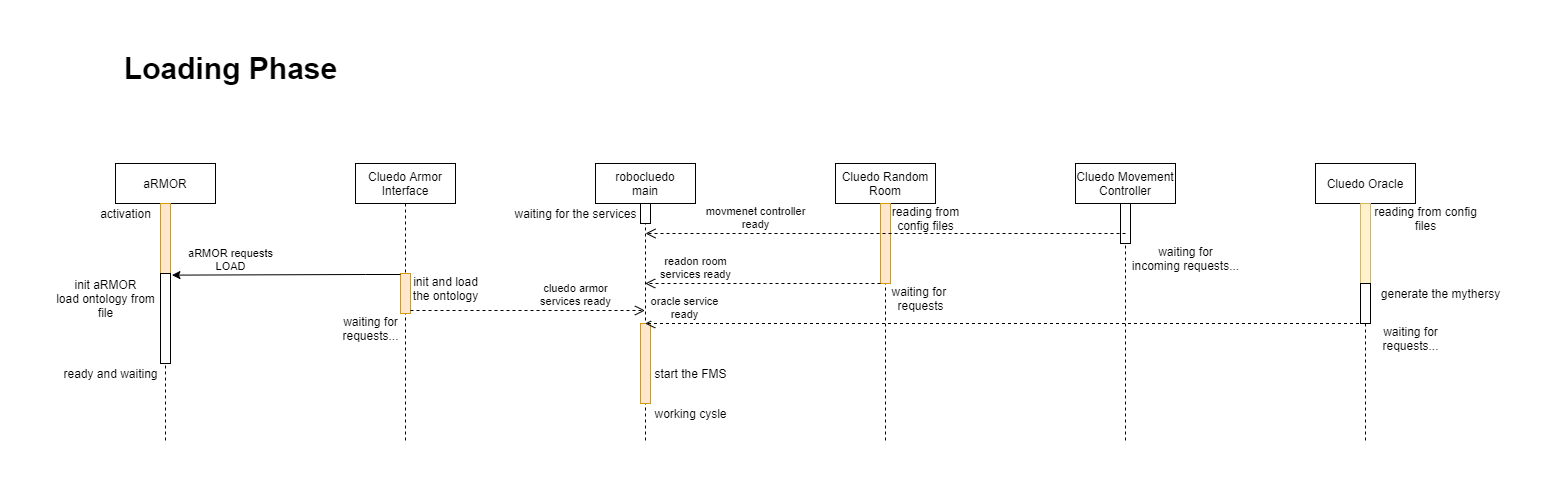

The diagram above was exported from draw.io. Its source (the exported page's mxGraphModel, read from the mxfile embedded in the PNG):
<mxGraphModel dx="1185" dy="1778" grid="1" gridSize="10" guides="1" tooltips="1" connect="1" arrows="1" fold="1" page="1" pageScale="1" pageWidth="850" pageHeight="1100" math="0" shadow="0">
  <root>
    <mxCell id="0" />
    <mxCell id="1" parent="0" />
    <mxCell id="3nuBFxr9cyL0pnOWT2aG-1" value="aRMOR" style="shape=umlLifeline;perimeter=lifelinePerimeter;container=1;collapsible=0;recursiveResize=0;rounded=0;shadow=0;strokeWidth=1;" parent="1" vertex="1">
      <mxGeometry x="160" y="80" width="100" height="280" as="geometry" />
    </mxCell>
    <mxCell id="zT5K2WlYtKg9tNRbQLTx-10" value="" style="html=1;points=[];perimeter=orthogonalPerimeter;fillColor=#ffe6cc;strokeColor=#d79b00;" vertex="1" parent="3nuBFxr9cyL0pnOWT2aG-1">
      <mxGeometry x="45" y="40" width="10" height="70" as="geometry" />
    </mxCell>
    <mxCell id="zT5K2WlYtKg9tNRbQLTx-13" value="" style="html=1;points=[];perimeter=orthogonalPerimeter;" vertex="1" parent="3nuBFxr9cyL0pnOWT2aG-1">
      <mxGeometry x="45" y="110" width="10" height="90" as="geometry" />
    </mxCell>
    <mxCell id="zT5K2WlYtKg9tNRbQLTx-19" value="activation" style="text;html=1;align=center;verticalAlign=middle;resizable=0;points=[];autosize=1;strokeColor=none;fillColor=none;" vertex="1" parent="3nuBFxr9cyL0pnOWT2aG-1">
      <mxGeometry x="-25" y="40" width="70" height="20" as="geometry" />
    </mxCell>
    <mxCell id="zT5K2WlYtKg9tNRbQLTx-17" value="init aRMOR&lt;br&gt;load ontology from&lt;br&gt;file" style="text;html=1;align=center;verticalAlign=middle;resizable=0;points=[];autosize=1;strokeColor=none;fillColor=none;" vertex="1" parent="3nuBFxr9cyL0pnOWT2aG-1">
      <mxGeometry x="-65" y="110" width="110" height="50" as="geometry" />
    </mxCell>
    <mxCell id="3nuBFxr9cyL0pnOWT2aG-5" value="Cluedo Armor&#10;Interface" style="shape=umlLifeline;perimeter=lifelinePerimeter;container=1;collapsible=0;recursiveResize=0;rounded=0;shadow=0;strokeWidth=1;" parent="1" vertex="1">
      <mxGeometry x="400" y="80" width="100" height="280" as="geometry" />
    </mxCell>
    <mxCell id="zT5K2WlYtKg9tNRbQLTx-12" value="" style="html=1;points=[];perimeter=orthogonalPerimeter;fillColor=#ffe6cc;strokeColor=#d79b00;" vertex="1" parent="3nuBFxr9cyL0pnOWT2aG-5">
      <mxGeometry x="45" y="110" width="10" height="40" as="geometry" />
    </mxCell>
    <mxCell id="zT5K2WlYtKg9tNRbQLTx-37" value="waiting for&lt;br&gt;requests..." style="text;html=1;align=center;verticalAlign=middle;resizable=0;points=[];autosize=1;strokeColor=none;fillColor=none;" vertex="1" parent="3nuBFxr9cyL0pnOWT2aG-5">
      <mxGeometry x="-20" y="150" width="70" height="30" as="geometry" />
    </mxCell>
    <mxCell id="zT5K2WlYtKg9tNRbQLTx-1" value="robocluedo&#10;main" style="shape=umlLifeline;perimeter=lifelinePerimeter;container=1;collapsible=0;recursiveResize=0;rounded=0;shadow=0;strokeWidth=1;" vertex="1" parent="1">
      <mxGeometry x="640" y="80" width="100" height="280" as="geometry" />
    </mxCell>
    <mxCell id="zT5K2WlYtKg9tNRbQLTx-28" value="" style="html=1;points=[];perimeter=orthogonalPerimeter;" vertex="1" parent="zT5K2WlYtKg9tNRbQLTx-1">
      <mxGeometry x="45" y="40" width="10" height="20" as="geometry" />
    </mxCell>
    <mxCell id="zT5K2WlYtKg9tNRbQLTx-35" value="" style="html=1;points=[];perimeter=orthogonalPerimeter;fillColor=#ffe6cc;strokeColor=#d79b00;" vertex="1" parent="zT5K2WlYtKg9tNRbQLTx-1">
      <mxGeometry x="45" y="160" width="10" height="80" as="geometry" />
    </mxCell>
    <mxCell id="zT5K2WlYtKg9tNRbQLTx-2" value="Cluedo Movement&#10;Controller" style="shape=umlLifeline;perimeter=lifelinePerimeter;container=1;collapsible=0;recursiveResize=0;rounded=0;shadow=0;strokeWidth=1;" vertex="1" parent="1">
      <mxGeometry x="1120" y="80" width="100" height="280" as="geometry" />
    </mxCell>
    <mxCell id="zT5K2WlYtKg9tNRbQLTx-32" value="" style="html=1;points=[];perimeter=orthogonalPerimeter;" vertex="1" parent="zT5K2WlYtKg9tNRbQLTx-2">
      <mxGeometry x="45" y="40" width="10" height="40" as="geometry" />
    </mxCell>
    <mxCell id="zT5K2WlYtKg9tNRbQLTx-3" value="Cluedo Random &#10;Room" style="shape=umlLifeline;perimeter=lifelinePerimeter;container=1;collapsible=0;recursiveResize=0;rounded=0;shadow=0;strokeWidth=1;" vertex="1" parent="1">
      <mxGeometry x="880" y="80" width="100" height="280" as="geometry" />
    </mxCell>
    <mxCell id="zT5K2WlYtKg9tNRbQLTx-29" value="" style="html=1;points=[];perimeter=orthogonalPerimeter;fillColor=#ffe6cc;strokeColor=#d79b00;" vertex="1" parent="zT5K2WlYtKg9tNRbQLTx-3">
      <mxGeometry x="45" y="40" width="10" height="80" as="geometry" />
    </mxCell>
    <mxCell id="zT5K2WlYtKg9tNRbQLTx-4" value="Cluedo Oracle" style="shape=umlLifeline;perimeter=lifelinePerimeter;container=1;collapsible=0;recursiveResize=0;rounded=0;shadow=0;strokeWidth=1;" vertex="1" parent="1">
      <mxGeometry x="1360" y="80" width="100" height="280" as="geometry" />
    </mxCell>
    <mxCell id="zT5K2WlYtKg9tNRbQLTx-8" value="" style="html=1;points=[];perimeter=orthogonalPerimeter;fillColor=#fff2cc;strokeColor=#d6b656;" vertex="1" parent="zT5K2WlYtKg9tNRbQLTx-4">
      <mxGeometry x="45" y="40" width="10" height="80" as="geometry" />
    </mxCell>
    <mxCell id="zT5K2WlYtKg9tNRbQLTx-9" value="" style="html=1;points=[];perimeter=orthogonalPerimeter;" vertex="1" parent="zT5K2WlYtKg9tNRbQLTx-4">
      <mxGeometry x="45" y="120" width="10" height="40" as="geometry" />
    </mxCell>
    <mxCell id="zT5K2WlYtKg9tNRbQLTx-6" value="&lt;b&gt;&lt;font style=&quot;font-size: 30px&quot;&gt;Loading Phase&lt;/font&gt;&lt;/b&gt;" style="text;html=1;align=center;verticalAlign=middle;resizable=0;points=[];autosize=1;strokeColor=none;fillColor=none;" vertex="1" parent="1">
      <mxGeometry x="160" y="-30" width="230" height="30" as="geometry" />
    </mxCell>
    <mxCell id="zT5K2WlYtKg9tNRbQLTx-15" style="edgeStyle=orthogonalEdgeStyle;rounded=0;orthogonalLoop=1;jettySize=auto;html=1;entryX=1.144;entryY=0.018;entryDx=0;entryDy=0;entryPerimeter=0;" edge="1" parent="1" source="zT5K2WlYtKg9tNRbQLTx-12" target="zT5K2WlYtKg9tNRbQLTx-13">
      <mxGeometry relative="1" as="geometry">
        <Array as="points">
          <mxPoint x="410" y="191" />
          <mxPoint x="410" y="191" />
        </Array>
      </mxGeometry>
    </mxCell>
    <mxCell id="zT5K2WlYtKg9tNRbQLTx-43" value="aRMOR requests&lt;br&gt;LOAD" style="edgeLabel;html=1;align=center;verticalAlign=middle;resizable=0;points=[];" vertex="1" connectable="0" parent="zT5K2WlYtKg9tNRbQLTx-15">
      <mxGeometry x="-0.1249" y="2" relative="1" as="geometry">
        <mxPoint x="-70" y="-18" as="offset" />
      </mxGeometry>
    </mxCell>
    <mxCell id="zT5K2WlYtKg9tNRbQLTx-16" value="&lt;span style=&quot;background-color: rgb(255 , 255 , 255)&quot;&gt;init and load&lt;br&gt;&lt;/span&gt;the ontology" style="text;html=1;align=center;verticalAlign=middle;resizable=0;points=[];autosize=1;strokeColor=none;fillColor=none;" vertex="1" parent="1">
      <mxGeometry x="450" y="190" width="80" height="30" as="geometry" />
    </mxCell>
    <mxCell id="zT5K2WlYtKg9tNRbQLTx-22" value="reading from config&lt;br&gt;files" style="text;html=1;align=center;verticalAlign=middle;resizable=0;points=[];autosize=1;strokeColor=none;fillColor=none;" vertex="1" parent="1">
      <mxGeometry x="1410" y="120" width="120" height="30" as="geometry" />
    </mxCell>
    <mxCell id="zT5K2WlYtKg9tNRbQLTx-23" value="generate the mythersy" style="text;html=1;align=center;verticalAlign=middle;resizable=0;points=[];autosize=1;strokeColor=none;fillColor=none;" vertex="1" parent="1">
      <mxGeometry x="1420" y="200" width="130" height="20" as="geometry" />
    </mxCell>
    <mxCell id="zT5K2WlYtKg9tNRbQLTx-24" value="waiting for the services" style="text;html=1;align=center;verticalAlign=middle;resizable=0;points=[];autosize=1;strokeColor=none;fillColor=none;" vertex="1" parent="1">
      <mxGeometry x="550" y="120" width="140" height="20" as="geometry" />
    </mxCell>
    <mxCell id="zT5K2WlYtKg9tNRbQLTx-26" value="cluedo armor&lt;br&gt;services ready" style="html=1;verticalAlign=bottom;endArrow=open;dashed=1;endSize=8;rounded=0;edgeStyle=orthogonalEdgeStyle;exitX=1;exitY=0.925;exitDx=0;exitDy=0;exitPerimeter=0;" edge="1" parent="1" source="zT5K2WlYtKg9tNRbQLTx-12" target="zT5K2WlYtKg9tNRbQLTx-1">
      <mxGeometry x="0.4043" relative="1" as="geometry">
        <mxPoint x="610" y="230" as="sourcePoint" />
        <mxPoint x="530" y="230" as="targetPoint" />
        <Array as="points">
          <mxPoint x="650" y="227" />
          <mxPoint x="650" y="227" />
        </Array>
        <mxPoint as="offset" />
      </mxGeometry>
    </mxCell>
    <mxCell id="zT5K2WlYtKg9tNRbQLTx-27" value="ready and waiting" style="text;html=1;align=center;verticalAlign=middle;resizable=0;points=[];autosize=1;strokeColor=none;fillColor=none;" vertex="1" parent="1">
      <mxGeometry x="100" y="280" width="110" height="20" as="geometry" />
    </mxCell>
    <mxCell id="zT5K2WlYtKg9tNRbQLTx-30" value="reading from&lt;br&gt;config files" style="text;html=1;align=center;verticalAlign=middle;resizable=0;points=[];autosize=1;strokeColor=none;fillColor=none;" vertex="1" parent="1">
      <mxGeometry x="930" y="120" width="80" height="30" as="geometry" />
    </mxCell>
    <mxCell id="zT5K2WlYtKg9tNRbQLTx-31" value="readon room&lt;br&gt;services ready" style="html=1;verticalAlign=bottom;endArrow=open;dashed=1;endSize=8;rounded=0;edgeStyle=orthogonalEdgeStyle;" edge="1" parent="1" source="zT5K2WlYtKg9tNRbQLTx-29" target="zT5K2WlYtKg9tNRbQLTx-1">
      <mxGeometry x="0.5722" relative="1" as="geometry">
        <mxPoint x="850" y="200" as="sourcePoint" />
        <mxPoint x="770" y="200" as="targetPoint" />
        <Array as="points">
          <mxPoint x="810" y="200" />
          <mxPoint x="810" y="200" />
        </Array>
        <mxPoint as="offset" />
      </mxGeometry>
    </mxCell>
    <mxCell id="zT5K2WlYtKg9tNRbQLTx-34" value="oracle service&lt;br&gt;ready" style="html=1;verticalAlign=bottom;endArrow=open;dashed=1;endSize=8;rounded=0;edgeStyle=orthogonalEdgeStyle;" edge="1" parent="1" source="zT5K2WlYtKg9tNRbQLTx-4" target="zT5K2WlYtKg9tNRbQLTx-1">
      <mxGeometry x="0.891" relative="1" as="geometry">
        <mxPoint x="860" y="250" as="sourcePoint" />
        <mxPoint x="780" y="250" as="targetPoint" />
        <Array as="points">
          <mxPoint x="760" y="240" />
          <mxPoint x="760" y="240" />
        </Array>
        <mxPoint as="offset" />
      </mxGeometry>
    </mxCell>
    <mxCell id="zT5K2WlYtKg9tNRbQLTx-36" value="start the FMS" style="text;html=1;align=center;verticalAlign=middle;resizable=0;points=[];autosize=1;strokeColor=none;fillColor=none;" vertex="1" parent="1">
      <mxGeometry x="690" y="280" width="90" height="20" as="geometry" />
    </mxCell>
    <mxCell id="zT5K2WlYtKg9tNRbQLTx-38" value="waiting for&amp;nbsp;&lt;br&gt;requests" style="text;html=1;align=center;verticalAlign=middle;resizable=0;points=[];autosize=1;strokeColor=none;fillColor=none;" vertex="1" parent="1">
      <mxGeometry x="930" y="200" width="70" height="30" as="geometry" />
    </mxCell>
    <mxCell id="zT5K2WlYtKg9tNRbQLTx-39" value="waiting for&lt;br&gt;incoming requests..." style="text;html=1;align=center;verticalAlign=middle;resizable=0;points=[];autosize=1;strokeColor=none;fillColor=none;" vertex="1" parent="1">
      <mxGeometry x="1170" y="160" width="120" height="30" as="geometry" />
    </mxCell>
    <mxCell id="zT5K2WlYtKg9tNRbQLTx-40" value="waiting for&lt;br&gt;requests..." style="text;html=1;align=center;verticalAlign=middle;resizable=0;points=[];autosize=1;strokeColor=none;fillColor=none;" vertex="1" parent="1">
      <mxGeometry x="1420" y="240" width="70" height="30" as="geometry" />
    </mxCell>
    <mxCell id="zT5K2WlYtKg9tNRbQLTx-41" value="working cysle" style="text;html=1;align=center;verticalAlign=middle;resizable=0;points=[];autosize=1;strokeColor=none;fillColor=none;" vertex="1" parent="1">
      <mxGeometry x="690" y="320" width="90" height="20" as="geometry" />
    </mxCell>
    <mxCell id="zT5K2WlYtKg9tNRbQLTx-42" value="movmenet controller&lt;br&gt;ready" style="html=1;verticalAlign=bottom;endArrow=open;dashed=1;endSize=8;rounded=0;edgeStyle=orthogonalEdgeStyle;exitX=0.5;exitY=0.75;exitDx=0;exitDy=0;exitPerimeter=0;" edge="1" parent="1" source="zT5K2WlYtKg9tNRbQLTx-32">
      <mxGeometry x="0.5417" relative="1" as="geometry">
        <mxPoint x="990" y="250" as="sourcePoint" />
        <mxPoint x="690" y="150" as="targetPoint" />
        <mxPoint as="offset" />
      </mxGeometry>
    </mxCell>
  </root>
</mxGraphModel>